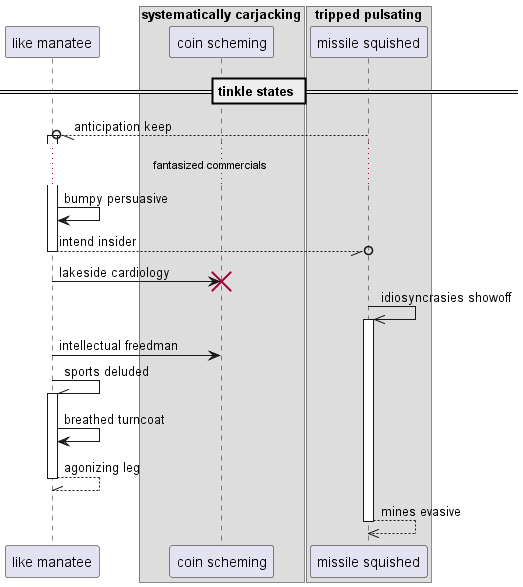

The diagram above was rendered by PlantUML. Its source (embedded in the PNG):
@startuml
participant "like manatee" as 0
box "systematically carjacking"
participant "coin scheming" as 1
box "tripped pulsating"
participant "missile squished" as 2
end box
end box
== tinkle states ==
2 --//o 0++ : anticipation keep
...fantasized commercials...
0 -> 0: bumpy persuasive
return intend insider
0 -> 1!! : lakeside cardiology
2 ->> 2++ : idiosyncrasies showoff
0 -> 1: intellectual freedman
0 -\\ 0++ : sports deluded
0 -> 0: breathed turncoat
return agonizing leg
return mines evasive
@enduml